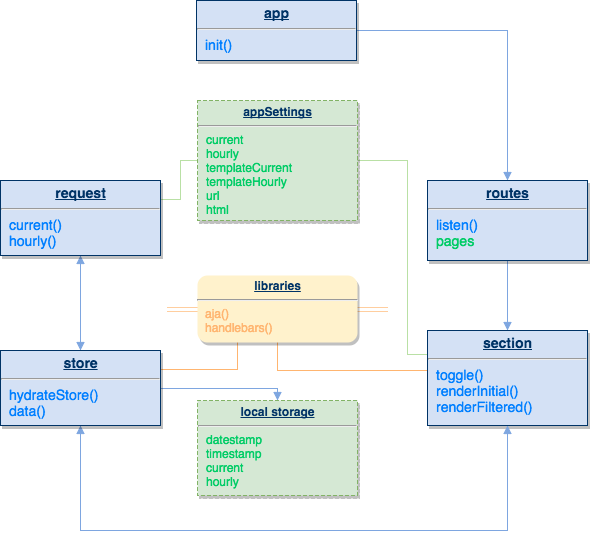

The diagram above was exported from draw.io. Its source (the exported page's mxGraphModel, read from the mxfile embedded in the PNG):
<mxGraphModel dx="998" dy="522" grid="1" gridSize="10" guides="1" tooltips="1" connect="1" arrows="1" fold="1" page="1" pageScale="1" pageWidth="826" pageHeight="1169" background="#ffffff" math="0" shadow="0">
  <root>
    <mxCell id="0" />
    <mxCell id="1" parent="0" />
    <mxCell id="22" style="edgeStyle=orthogonalEdgeStyle;rounded=0;html=1;exitX=1;exitY=0.5;endArrow=block;endFill=1;jettySize=auto;orthogonalLoop=1;strokeColor=#7EA6E0;fontSize=14;" edge="1" parent="1" source="2" target="3">
      <mxGeometry relative="1" as="geometry" />
    </mxCell>
    <mxCell id="2" value="&lt;p style=&quot;margin: 0px ; margin-top: 4px ; text-align: center ; text-decoration: underline&quot;&gt;&lt;strong&gt;app&lt;/strong&gt;&lt;/p&gt;&lt;hr&gt;&lt;p style=&quot;margin: 0px ; margin-left: 8px&quot;&gt;&lt;font color=&quot;#007fff&quot; style=&quot;font-size: 14px;&quot;&gt;init()&lt;/font&gt;&lt;/p&gt;" style="verticalAlign=top;align=left;overflow=fill;fontSize=14;fontFamily=Helvetica;html=1;strokeColor=#003366;shadow=1;fillColor=#D4E1F5;fontColor=#003366" vertex="1" parent="1">
      <mxGeometry x="349" y="90" width="160" height="60" as="geometry" />
    </mxCell>
    <mxCell id="11" style="edgeStyle=orthogonalEdgeStyle;rounded=0;html=1;exitX=0.5;exitY=1;entryX=0.5;entryY=0;endArrow=block;endFill=1;jettySize=auto;orthogonalLoop=1;strokeColor=#7EA6E0;fontSize=14;" edge="1" parent="1" source="3" target="4">
      <mxGeometry relative="1" as="geometry" />
    </mxCell>
    <mxCell id="3" value="&lt;p style=&quot;margin: 0px ; margin-top: 4px ; text-align: center ; text-decoration: underline&quot;&gt;&lt;strong&gt;routes&lt;/strong&gt;&lt;/p&gt;&lt;hr&gt;&lt;p style=&quot;margin: 0px ; margin-left: 8px&quot;&gt;&lt;font color=&quot;#007fff&quot; style=&quot;font-size: 14px&quot;&gt;listen()&lt;/font&gt;&lt;/p&gt;&lt;p style=&quot;margin: 0px ; margin-left: 8px&quot;&gt;&lt;font color=&quot;#00cc66&quot; style=&quot;font-size: 14px&quot;&gt;pages&lt;/font&gt;&lt;/p&gt;" style="verticalAlign=top;align=left;overflow=fill;fontSize=14;fontFamily=Helvetica;html=1;strokeColor=#003366;shadow=1;fillColor=#D4E1F5;fontColor=#003366" vertex="1" parent="1">
      <mxGeometry x="580" y="270" width="160" height="80" as="geometry" />
    </mxCell>
    <mxCell id="23" style="edgeStyle=orthogonalEdgeStyle;rounded=0;html=1;exitX=0.5;exitY=1;entryX=0.5;entryY=1;endArrow=block;endFill=1;jettySize=auto;orthogonalLoop=1;strokeColor=#7EA6E0;fontSize=14;" edge="1" parent="1" source="4" target="5">
      <mxGeometry relative="1" as="geometry">
        <Array as="points">
          <mxPoint x="660" y="620" />
          <mxPoint x="233" y="620" />
        </Array>
      </mxGeometry>
    </mxCell>
    <mxCell id="26" style="edgeStyle=orthogonalEdgeStyle;rounded=0;html=1;exitX=0;exitY=0.25;entryX=1;entryY=0.5;endArrow=none;endFill=0;jettySize=auto;orthogonalLoop=1;strokeColor=#B9E0A5;fontSize=14;" edge="1" parent="1" source="4" target="7">
      <mxGeometry relative="1" as="geometry">
        <Array as="points">
          <mxPoint x="560" y="444" />
          <mxPoint x="560" y="250" />
        </Array>
      </mxGeometry>
    </mxCell>
    <mxCell id="27" style="edgeStyle=orthogonalEdgeStyle;rounded=0;html=1;exitX=0;exitY=0.5;entryX=0.5;entryY=1;endArrow=none;endFill=0;jettySize=auto;orthogonalLoop=1;strokeColor=#FFB570;fontSize=14;" edge="1" parent="1" source="4" target="9">
      <mxGeometry relative="1" as="geometry">
        <Array as="points">
          <mxPoint x="580" y="460" />
          <mxPoint x="430" y="460" />
        </Array>
      </mxGeometry>
    </mxCell>
    <mxCell id="4" value="&lt;p style=&quot;margin: 0px ; margin-top: 4px ; text-align: center ; text-decoration: underline&quot;&gt;&lt;b&gt;section&lt;/b&gt;&lt;/p&gt;&lt;hr&gt;&lt;p style=&quot;margin: 0px ; margin-left: 8px&quot;&gt;&lt;font color=&quot;#007fff&quot; style=&quot;font-size: 14px&quot;&gt;toggle()&lt;/font&gt;&lt;/p&gt;&lt;p style=&quot;margin: 0px ; margin-left: 8px&quot;&gt;&lt;font color=&quot;#007fff&quot; style=&quot;font-size: 14px&quot;&gt;renderInitial()&lt;/font&gt;&lt;/p&gt;&lt;p style=&quot;margin: 0px ; margin-left: 8px&quot;&gt;&lt;font color=&quot;#007fff&quot; style=&quot;font-size: 14px&quot;&gt;renderFiltered()&lt;/font&gt;&lt;/p&gt;&lt;p style=&quot;margin: 0px ; margin-left: 8px&quot;&gt;&lt;font color=&quot;#007fff&quot; style=&quot;font-size: 14px&quot;&gt;&lt;br&gt;&lt;/font&gt;&lt;/p&gt;" style="verticalAlign=top;align=left;overflow=fill;fontSize=14;fontFamily=Helvetica;html=1;strokeColor=#003366;shadow=1;fillColor=#D4E1F5;fontColor=#003366" vertex="1" parent="1">
      <mxGeometry x="580" y="420" width="160" height="95" as="geometry" />
    </mxCell>
    <mxCell id="14" style="edgeStyle=orthogonalEdgeStyle;rounded=0;html=1;exitX=0.5;exitY=0;entryX=0.5;entryY=1;endArrow=block;endFill=1;jettySize=auto;orthogonalLoop=1;strokeColor=#7EA6E0;fontSize=14;" edge="1" parent="1" source="5" target="6">
      <mxGeometry relative="1" as="geometry">
        <Array as="points" />
      </mxGeometry>
    </mxCell>
    <mxCell id="24" style="edgeStyle=orthogonalEdgeStyle;rounded=0;html=1;exitX=0.5;exitY=1;entryX=0.5;entryY=1;endArrow=block;endFill=1;jettySize=auto;orthogonalLoop=1;strokeColor=#7EA6E0;fontSize=14;" edge="1" parent="1" source="5" target="4">
      <mxGeometry relative="1" as="geometry">
        <Array as="points">
          <mxPoint x="233" y="620" />
          <mxPoint x="660" y="620" />
        </Array>
      </mxGeometry>
    </mxCell>
    <mxCell id="25" style="edgeStyle=orthogonalEdgeStyle;rounded=0;html=1;exitX=1;exitY=0.5;entryX=0.5;entryY=0;endArrow=block;endFill=1;jettySize=auto;orthogonalLoop=1;strokeColor=#7EA6E0;fontSize=14;" edge="1" parent="1" source="5" target="8">
      <mxGeometry relative="1" as="geometry">
        <Array as="points">
          <mxPoint x="430" y="478" />
        </Array>
      </mxGeometry>
    </mxCell>
    <mxCell id="30" style="edgeStyle=orthogonalEdgeStyle;rounded=0;html=1;exitX=1;exitY=0.25;entryX=0.25;entryY=1;endArrow=none;endFill=0;jettySize=auto;orthogonalLoop=1;strokeColor=#FFB570;fontSize=14;" edge="1" parent="1" source="5" target="9">
      <mxGeometry relative="1" as="geometry" />
    </mxCell>
    <mxCell id="5" value="&lt;p style=&quot;margin: 0px ; margin-top: 4px ; text-align: center ; text-decoration: underline&quot;&gt;&lt;b&gt;store&lt;/b&gt;&lt;/p&gt;&lt;hr&gt;&lt;p style=&quot;margin: 0px ; margin-left: 8px&quot;&gt;&lt;font color=&quot;#007fff&quot;&gt;hydrateStore()&lt;/font&gt;&lt;/p&gt;&lt;p style=&quot;margin: 0px ; margin-left: 8px&quot;&gt;&lt;font color=&quot;#007fff&quot;&gt;data()&lt;/font&gt;&lt;/p&gt;" style="verticalAlign=top;align=left;overflow=fill;fontSize=14;fontFamily=Helvetica;html=1;strokeColor=#003366;shadow=1;fillColor=#D4E1F5;fontColor=#003366" vertex="1" parent="1">
      <mxGeometry x="153" y="440" width="160" height="75" as="geometry" />
    </mxCell>
    <mxCell id="28" style="edgeStyle=orthogonalEdgeStyle;rounded=0;html=1;exitX=0.5;exitY=1;entryX=0.5;entryY=0;endArrow=block;endFill=1;jettySize=auto;orthogonalLoop=1;strokeColor=#7EA6E0;fontSize=14;" edge="1" parent="1" source="6" target="5">
      <mxGeometry relative="1" as="geometry" />
    </mxCell>
    <mxCell id="29" style="edgeStyle=orthogonalEdgeStyle;rounded=0;html=1;exitX=1;exitY=0.25;entryX=0;entryY=0.5;endArrow=none;endFill=0;jettySize=auto;orthogonalLoop=1;strokeColor=#B9E0A5;fontSize=14;" edge="1" parent="1" source="6" target="7">
      <mxGeometry relative="1" as="geometry" />
    </mxCell>
    <mxCell id="6" value="&lt;p style=&quot;margin: 0px ; margin-top: 4px ; text-align: center ; text-decoration: underline&quot;&gt;&lt;b&gt;request&lt;/b&gt;&lt;/p&gt;&lt;hr&gt;&lt;p style=&quot;margin: 0px ; margin-left: 8px&quot;&gt;&lt;font color=&quot;#007fff&quot;&gt;current()&lt;/font&gt;&lt;/p&gt;&lt;p style=&quot;margin: 0px ; margin-left: 8px&quot;&gt;&lt;font color=&quot;#007fff&quot;&gt;hourly()&lt;/font&gt;&lt;/p&gt;" style="verticalAlign=top;align=left;overflow=fill;fontSize=14;fontFamily=Helvetica;html=1;strokeColor=#003366;shadow=1;fillColor=#D4E1F5;fontColor=#003366" vertex="1" parent="1">
      <mxGeometry x="153" y="270" width="160" height="75" as="geometry" />
    </mxCell>
    <mxCell id="7" value="&lt;p style=&quot;margin: 0px ; margin-top: 4px ; text-align: center ; text-decoration: underline&quot;&gt;&lt;strong&gt;appSettings&lt;/strong&gt;&lt;/p&gt;&lt;hr&gt;&lt;p style=&quot;margin: 0px ; margin-left: 8px&quot;&gt;&lt;font color=&quot;#00cc66&quot;&gt;current&lt;/font&gt;&lt;/p&gt;&lt;p style=&quot;margin: 0px ; margin-left: 8px&quot;&gt;&lt;font color=&quot;#00cc66&quot;&gt;hourly&lt;/font&gt;&lt;/p&gt;&lt;p style=&quot;margin: 0px ; margin-left: 8px&quot;&gt;&lt;font color=&quot;#00cc66&quot;&gt;templateCurrent&lt;/font&gt;&lt;/p&gt;&lt;p style=&quot;margin: 0px ; margin-left: 8px&quot;&gt;&lt;font color=&quot;#00cc66&quot;&gt;templateHourly&lt;/font&gt;&lt;/p&gt;&lt;p style=&quot;margin: 0px ; margin-left: 8px&quot;&gt;&lt;font color=&quot;#00cc66&quot;&gt;url&lt;/font&gt;&lt;/p&gt;&lt;p style=&quot;margin: 0px ; margin-left: 8px&quot;&gt;&lt;font color=&quot;#00cc66&quot;&gt;html&lt;/font&gt;&lt;/p&gt;" style="verticalAlign=top;align=left;overflow=fill;fontSize=12;fontFamily=Helvetica;html=1;strokeColor=#82b366;shadow=1;fillColor=#d5e8d4;fontColor=#003366;dashed=1;" vertex="1" parent="1">
      <mxGeometry x="350" y="190" width="160" height="120" as="geometry" />
    </mxCell>
    <mxCell id="8" value="&lt;p style=&quot;margin: 0px ; margin-top: 4px ; text-align: center ; text-decoration: underline&quot;&gt;&lt;strong&gt;local storage&lt;/strong&gt;&lt;/p&gt;&lt;hr&gt;&lt;p style=&quot;margin: 0px ; margin-left: 8px&quot;&gt;&lt;font color=&quot;#00cc66&quot;&gt;datestamp&lt;/font&gt;&lt;/p&gt;&lt;p style=&quot;margin: 0px ; margin-left: 8px&quot;&gt;&lt;font color=&quot;#00cc66&quot;&gt;timestamp&lt;/font&gt;&lt;/p&gt;&lt;p style=&quot;margin: 0px ; margin-left: 8px&quot;&gt;&lt;font color=&quot;#00cc66&quot;&gt;current&lt;/font&gt;&lt;/p&gt;&lt;p style=&quot;margin: 0px ; margin-left: 8px&quot;&gt;&lt;font color=&quot;#00cc66&quot;&gt;hourly&lt;/font&gt;&lt;/p&gt;" style="verticalAlign=top;align=left;overflow=fill;fontSize=12;fontFamily=Helvetica;html=1;strokeColor=#82b366;shadow=1;fillColor=#d5e8d4;fontColor=#003366;dashed=1;" vertex="1" parent="1">
      <mxGeometry x="350" y="490" width="160" height="95" as="geometry" />
    </mxCell>
    <mxCell id="34" style="edgeStyle=orthogonalEdgeStyle;shape=link;rounded=0;html=1;exitX=0;exitY=0.5;endArrow=none;endFill=0;jettySize=auto;orthogonalLoop=1;strokeColor=#FFCE9F;fontSize=14;" edge="1" parent="1" source="9">
      <mxGeometry relative="1" as="geometry">
        <mxPoint x="320" y="399" as="targetPoint" />
      </mxGeometry>
    </mxCell>
    <mxCell id="35" style="edgeStyle=orthogonalEdgeStyle;shape=link;rounded=0;html=1;exitX=1;exitY=0.5;endArrow=none;endFill=0;jettySize=auto;orthogonalLoop=1;strokeColor=#FFCE9F;fontSize=14;" edge="1" parent="1" source="9">
      <mxGeometry relative="1" as="geometry">
        <mxPoint x="540" y="399" as="targetPoint" />
      </mxGeometry>
    </mxCell>
    <mxCell id="9" value="&lt;p style=&quot;margin: 0px ; margin-top: 4px ; text-align: center ; text-decoration: underline&quot;&gt;&lt;strong&gt;libraries&lt;/strong&gt;&lt;/p&gt;&lt;hr&gt;&lt;p style=&quot;margin: 0px ; margin-left: 8px&quot;&gt;&lt;font color=&quot;#ffb570&quot;&gt;aja()&lt;/font&gt;&lt;/p&gt;&lt;p style=&quot;margin: 0px ; margin-left: 8px&quot;&gt;&lt;font color=&quot;#ffb570&quot;&gt;handlebars()&lt;/font&gt;&lt;/p&gt;" style="verticalAlign=top;align=left;overflow=fill;fontSize=12;fontFamily=Helvetica;html=1;strokeColor=none;shadow=1;fillColor=#fff2cc;fontColor=#003366;dashed=1;comic=0;glass=0;rounded=1;dashPattern=1 1;" vertex="1" parent="1">
      <mxGeometry x="350" y="365" width="160" height="67" as="geometry" />
    </mxCell>
  </root>
</mxGraphModel>